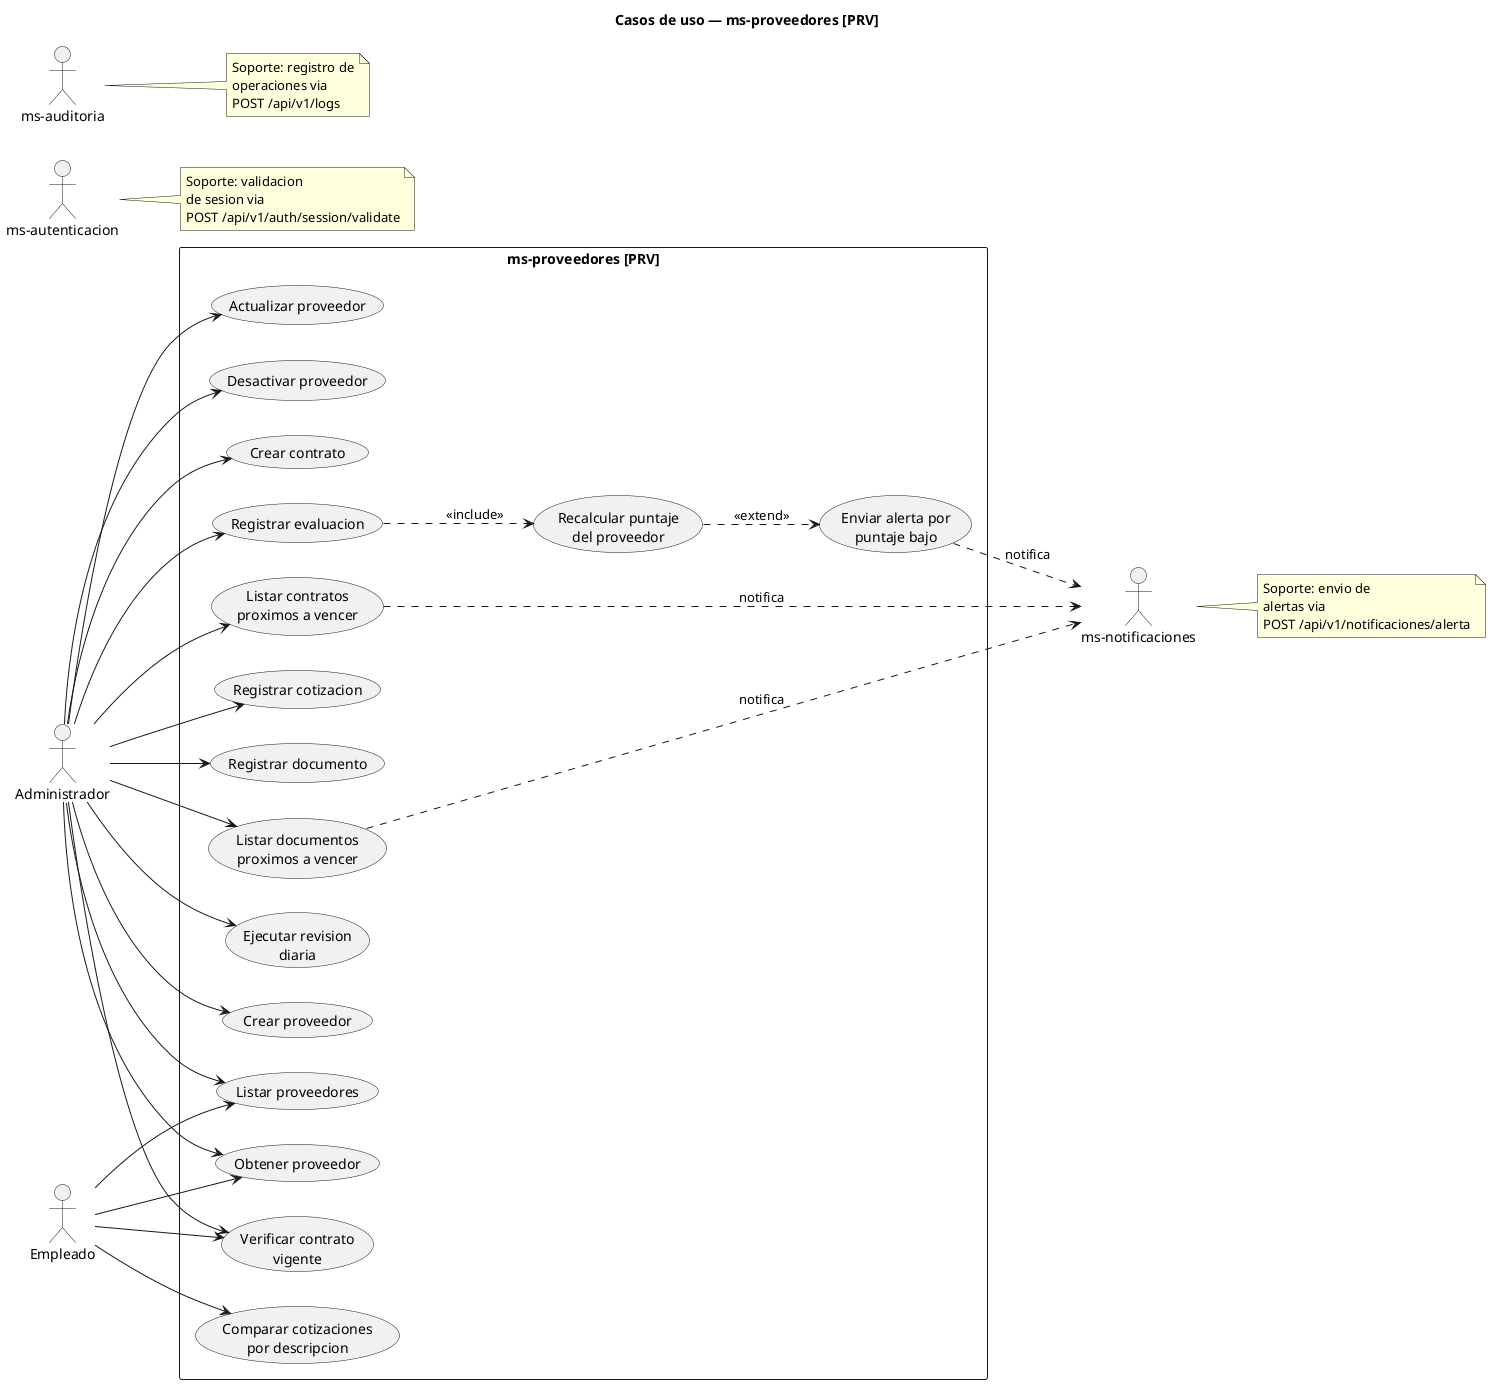

The diagram above was rendered by PlantUML. Its source (embedded in the PNG):
@startuml
title Casos de uso — ms-proveedores [PRV]
left to right direction

actor "Administrador" as Admin
actor "Empleado" as Emp
actor "ms-autenticacion" as Auth
actor "ms-auditoria" as Audit
actor "ms-notificaciones" as Notif

rectangle "ms-proveedores [PRV]" {
  usecase "Crear proveedor" as UC1
  usecase "Obtener proveedor" as UC2
  usecase "Listar proveedores" as UC3
  usecase "Actualizar proveedor" as UC4
  usecase "Desactivar proveedor" as UC5
  usecase "Verificar contrato\nvigente" as UC6

  usecase "Crear contrato" as UC7
  usecase "Listar contratos\nproximos a vencer" as UC8

  usecase "Registrar evaluacion" as UC9
  usecase "Recalcular puntaje\ndel proveedor" as UC10
  usecase "Enviar alerta por\npuntaje bajo" as UC11

  usecase "Registrar cotizacion" as UC12
  usecase "Comparar cotizaciones\npor descripcion" as UC13

  usecase "Registrar documento" as UC14
  usecase "Listar documentos\nproximos a vencer" as UC15

  usecase "Ejecutar revision\ndiaria" as UC16
}

Admin --> UC1
Admin --> UC2
Admin --> UC3
Admin --> UC4
Admin --> UC5
Admin --> UC6
Admin --> UC7
Admin --> UC8
Admin --> UC9
Admin --> UC12
Admin --> UC14
Admin --> UC15
Admin --> UC16

Emp --> UC2
Emp --> UC3
Emp --> UC6
Emp --> UC13

UC9 ..> UC10 : <<include>>
UC10 ..> UC11 : <<extend>>
UC8 ..> Notif : notifica
UC15 ..> Notif : notifica
UC11 ..> Notif : notifica

note right of Auth
Soporte: validacion
de sesion via
POST /api/v1/auth/session/validate
end note

note right of Audit
Soporte: registro de
operaciones via
POST /api/v1/logs
end note

note right of Notif
Soporte: envio de
alertas via
POST /api/v1/notificaciones/alerta
end note

@enduml